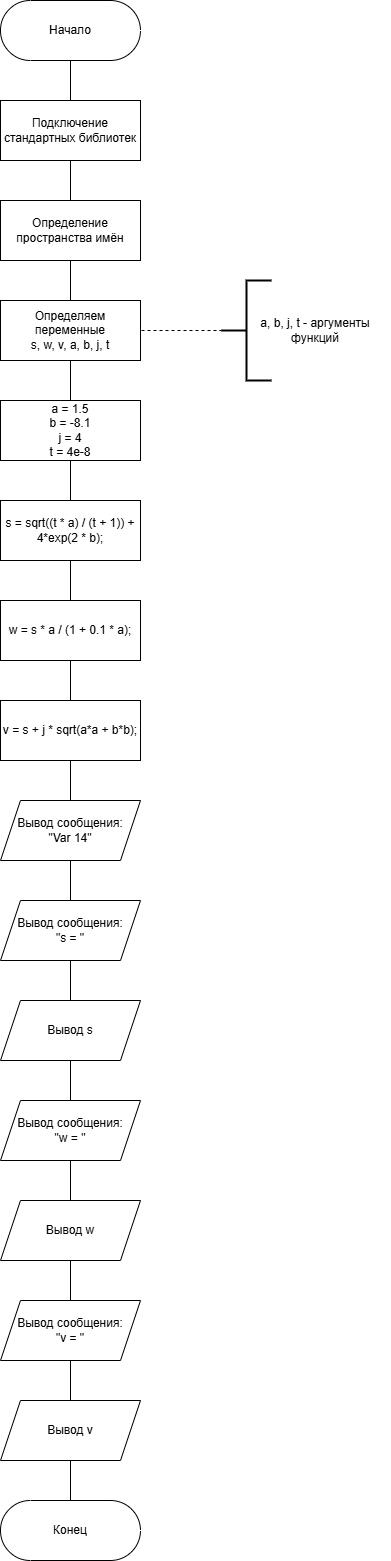

The diagram above was exported from draw.io. Its source (the exported page's mxGraphModel, read from the mxfile embedded in the PNG):
<mxGraphModel dx="1915" dy="2665" grid="1" gridSize="10" guides="1" tooltips="1" connect="1" arrows="1" fold="1" page="1" pageScale="1" pageWidth="827" pageHeight="1169" math="0" shadow="0">
  <root>
    <mxCell id="0" />
    <mxCell id="1" parent="0" />
    <mxCell id="xEJCZ-ZU6cOiCzJr977n-4" value="" style="edgeStyle=orthogonalEdgeStyle;rounded=0;orthogonalLoop=1;jettySize=auto;html=1;endArrow=none;endFill=0;" edge="1" parent="1" source="ezH4pYCJZgD5PXYVqXFH-6" target="xEJCZ-ZU6cOiCzJr977n-2">
      <mxGeometry relative="1" as="geometry" />
    </mxCell>
    <mxCell id="ezH4pYCJZgD5PXYVqXFH-6" value="Определяем переменные&lt;div&gt;s, w, v, a, b, j, t&lt;/div&gt;" style="whiteSpace=wrap;html=1;dashed=0;" parent="1" vertex="1">
      <mxGeometry x="80" y="200" width="140" height="60" as="geometry" />
    </mxCell>
    <mxCell id="ezH4pYCJZgD5PXYVqXFH-10" value="a, b, j, t - аргументы функций" style="text;html=1;whiteSpace=wrap;strokeColor=none;fillColor=none;align=center;verticalAlign=middle;rounded=0;" parent="1" vertex="1">
      <mxGeometry x="320" y="170" width="150" height="120" as="geometry" />
    </mxCell>
    <mxCell id="ezH4pYCJZgD5PXYVqXFH-14" value="" style="edgeStyle=orthogonalEdgeStyle;rounded=0;orthogonalLoop=1;jettySize=auto;html=1;jumpSize=6;endArrow=none;endFill=0;" parent="1" source="ezH4pYCJZgD5PXYVqXFH-11" target="ezH4pYCJZgD5PXYVqXFH-13" edge="1">
      <mxGeometry relative="1" as="geometry" />
    </mxCell>
    <mxCell id="ezH4pYCJZgD5PXYVqXFH-11" value="s = sqrt((t * a) / (t + 1)) + 4*exp(2 * b);" style="whiteSpace=wrap;html=1;dashed=0;" parent="1" vertex="1">
      <mxGeometry x="80" y="400" width="140" height="60" as="geometry" />
    </mxCell>
    <mxCell id="ezH4pYCJZgD5PXYVqXFH-16" value="" style="edgeStyle=orthogonalEdgeStyle;rounded=0;orthogonalLoop=1;jettySize=auto;html=1;jumpSize=6;endArrow=none;endFill=0;" parent="1" source="ezH4pYCJZgD5PXYVqXFH-13" target="ezH4pYCJZgD5PXYVqXFH-15" edge="1">
      <mxGeometry relative="1" as="geometry" />
    </mxCell>
    <mxCell id="ezH4pYCJZgD5PXYVqXFH-13" value="w = s * a / (1 + 0.1 * a);" style="whiteSpace=wrap;html=1;dashed=0;" parent="1" vertex="1">
      <mxGeometry x="80" y="500" width="140" height="60" as="geometry" />
    </mxCell>
    <mxCell id="ezH4pYCJZgD5PXYVqXFH-18" value="" style="edgeStyle=orthogonalEdgeStyle;rounded=0;orthogonalLoop=1;jettySize=auto;html=1;jumpSize=6;endArrow=none;endFill=0;" parent="1" source="ezH4pYCJZgD5PXYVqXFH-15" target="ezH4pYCJZgD5PXYVqXFH-17" edge="1">
      <mxGeometry relative="1" as="geometry" />
    </mxCell>
    <mxCell id="ezH4pYCJZgD5PXYVqXFH-15" value="v = s + j * sqrt(a*a + b*b);" style="whiteSpace=wrap;html=1;dashed=0;" parent="1" vertex="1">
      <mxGeometry x="80" y="600" width="140" height="60" as="geometry" />
    </mxCell>
    <mxCell id="ezH4pYCJZgD5PXYVqXFH-20" value="" style="edgeStyle=orthogonalEdgeStyle;rounded=0;orthogonalLoop=1;jettySize=auto;html=1;jumpSize=6;endArrow=none;endFill=0;" parent="1" source="ezH4pYCJZgD5PXYVqXFH-17" target="ezH4pYCJZgD5PXYVqXFH-19" edge="1">
      <mxGeometry relative="1" as="geometry" />
    </mxCell>
    <mxCell id="ezH4pYCJZgD5PXYVqXFH-17" value="Вывод сообщения:&lt;div&gt;&quot;Var 14&quot;&lt;/div&gt;" style="shape=parallelogram;perimeter=parallelogramPerimeter;whiteSpace=wrap;html=1;fixedSize=1;dashed=0;" parent="1" vertex="1">
      <mxGeometry x="80" y="700" width="140" height="60" as="geometry" />
    </mxCell>
    <mxCell id="ezH4pYCJZgD5PXYVqXFH-22" value="" style="edgeStyle=orthogonalEdgeStyle;rounded=0;orthogonalLoop=1;jettySize=auto;html=1;jumpSize=6;endArrow=none;endFill=0;" parent="1" source="ezH4pYCJZgD5PXYVqXFH-19" target="ezH4pYCJZgD5PXYVqXFH-21" edge="1">
      <mxGeometry relative="1" as="geometry" />
    </mxCell>
    <mxCell id="ezH4pYCJZgD5PXYVqXFH-19" value="Вывод сообщения:&lt;div&gt;&quot;s = &quot;&lt;/div&gt;" style="shape=parallelogram;perimeter=parallelogramPerimeter;whiteSpace=wrap;html=1;fixedSize=1;dashed=0;" parent="1" vertex="1">
      <mxGeometry x="80" y="800" width="140" height="60" as="geometry" />
    </mxCell>
    <mxCell id="Ts_9sa0OssxKjxaovpou-2" value="" style="edgeStyle=orthogonalEdgeStyle;rounded=0;orthogonalLoop=1;jettySize=auto;html=1;endArrow=none;endFill=0;" parent="1" source="ezH4pYCJZgD5PXYVqXFH-21" target="ezH4pYCJZgD5PXYVqXFH-25" edge="1">
      <mxGeometry relative="1" as="geometry" />
    </mxCell>
    <mxCell id="ezH4pYCJZgD5PXYVqXFH-21" value="Вывод s" style="shape=parallelogram;perimeter=parallelogramPerimeter;whiteSpace=wrap;html=1;fixedSize=1;dashed=0;" parent="1" vertex="1">
      <mxGeometry x="80" y="900" width="140" height="60" as="geometry" />
    </mxCell>
    <mxCell id="ezH4pYCJZgD5PXYVqXFH-24" value="" style="edgeStyle=orthogonalEdgeStyle;rounded=0;orthogonalLoop=1;jettySize=auto;html=1;jumpSize=6;endArrow=none;endFill=0;" parent="1" source="ezH4pYCJZgD5PXYVqXFH-25" target="ezH4pYCJZgD5PXYVqXFH-26" edge="1">
      <mxGeometry relative="1" as="geometry" />
    </mxCell>
    <mxCell id="ezH4pYCJZgD5PXYVqXFH-25" value="Вывод сообщения:&lt;div&gt;&quot;w = &quot;&lt;/div&gt;" style="shape=parallelogram;perimeter=parallelogramPerimeter;whiteSpace=wrap;html=1;fixedSize=1;dashed=0;" parent="1" vertex="1">
      <mxGeometry x="80" y="1000" width="140" height="60" as="geometry" />
    </mxCell>
    <mxCell id="Ts_9sa0OssxKjxaovpou-1" value="" style="edgeStyle=orthogonalEdgeStyle;rounded=0;orthogonalLoop=1;jettySize=auto;html=1;endArrow=none;endFill=0;" parent="1" source="ezH4pYCJZgD5PXYVqXFH-26" target="ezH4pYCJZgD5PXYVqXFH-29" edge="1">
      <mxGeometry relative="1" as="geometry" />
    </mxCell>
    <mxCell id="ezH4pYCJZgD5PXYVqXFH-26" value="Вывод w" style="shape=parallelogram;perimeter=parallelogramPerimeter;whiteSpace=wrap;html=1;fixedSize=1;dashed=0;" parent="1" vertex="1">
      <mxGeometry x="80" y="1100" width="140" height="60" as="geometry" />
    </mxCell>
    <mxCell id="ezH4pYCJZgD5PXYVqXFH-28" value="" style="edgeStyle=orthogonalEdgeStyle;rounded=0;orthogonalLoop=1;jettySize=auto;html=1;jumpSize=6;endArrow=none;endFill=0;" parent="1" source="ezH4pYCJZgD5PXYVqXFH-29" target="ezH4pYCJZgD5PXYVqXFH-30" edge="1">
      <mxGeometry relative="1" as="geometry" />
    </mxCell>
    <mxCell id="ezH4pYCJZgD5PXYVqXFH-29" value="Вывод сообщения:&lt;div&gt;&quot;v = &quot;&lt;/div&gt;" style="shape=parallelogram;perimeter=parallelogramPerimeter;whiteSpace=wrap;html=1;fixedSize=1;dashed=0;" parent="1" vertex="1">
      <mxGeometry x="80" y="1200" width="140" height="60" as="geometry" />
    </mxCell>
    <mxCell id="ezH4pYCJZgD5PXYVqXFH-32" value="" style="edgeStyle=orthogonalEdgeStyle;rounded=0;orthogonalLoop=1;jettySize=auto;html=1;jumpSize=6;endArrow=none;endFill=0;" parent="1" source="ezH4pYCJZgD5PXYVqXFH-30" target="ezH4pYCJZgD5PXYVqXFH-31" edge="1">
      <mxGeometry relative="1" as="geometry" />
    </mxCell>
    <mxCell id="ezH4pYCJZgD5PXYVqXFH-30" value="Вывод v" style="shape=parallelogram;perimeter=parallelogramPerimeter;whiteSpace=wrap;html=1;fixedSize=1;dashed=0;" parent="1" vertex="1">
      <mxGeometry x="80" y="1300" width="140" height="60" as="geometry" />
    </mxCell>
    <mxCell id="ezH4pYCJZgD5PXYVqXFH-31" value="Конец" style="html=1;dashed=0;whiteSpace=wrap;shape=mxgraph.dfd.start" parent="1" vertex="1">
      <mxGeometry x="80" y="1400" width="140" height="60" as="geometry" />
    </mxCell>
    <mxCell id="iNl8IbBsqhdj6A6EBxJ--1" value="" style="edgeStyle=orthogonalEdgeStyle;rounded=0;orthogonalLoop=1;jettySize=auto;html=1;jumpSize=6;endArrow=none;endFill=0;" parent="1" source="iNl8IbBsqhdj6A6EBxJ--2" target="iNl8IbBsqhdj6A6EBxJ--5" edge="1">
      <mxGeometry relative="1" as="geometry" />
    </mxCell>
    <mxCell id="iNl8IbBsqhdj6A6EBxJ--2" value="Подключение стандартных библиотек" style="whiteSpace=wrap;html=1;dashed=0;" parent="1" vertex="1">
      <mxGeometry x="80" width="140" height="60" as="geometry" />
    </mxCell>
    <mxCell id="iNl8IbBsqhdj6A6EBxJ--3" value="" style="edgeStyle=orthogonalEdgeStyle;rounded=0;orthogonalLoop=1;jettySize=auto;html=1;jumpSize=6;endArrow=none;endFill=0;" parent="1" source="iNl8IbBsqhdj6A6EBxJ--4" target="iNl8IbBsqhdj6A6EBxJ--2" edge="1">
      <mxGeometry relative="1" as="geometry" />
    </mxCell>
    <mxCell id="iNl8IbBsqhdj6A6EBxJ--4" value="Начало" style="html=1;dashed=0;whiteSpace=wrap;shape=mxgraph.dfd.start" parent="1" vertex="1">
      <mxGeometry x="80" y="-100" width="140" height="60" as="geometry" />
    </mxCell>
    <mxCell id="Ts_9sa0OssxKjxaovpou-3" value="" style="edgeStyle=orthogonalEdgeStyle;rounded=0;orthogonalLoop=1;jettySize=auto;html=1;endArrow=none;endFill=0;" parent="1" source="iNl8IbBsqhdj6A6EBxJ--5" target="ezH4pYCJZgD5PXYVqXFH-6" edge="1">
      <mxGeometry relative="1" as="geometry" />
    </mxCell>
    <mxCell id="iNl8IbBsqhdj6A6EBxJ--5" value="Определение пространства имён" style="whiteSpace=wrap;html=1;dashed=0;" parent="1" vertex="1">
      <mxGeometry x="80" y="100" width="140" height="60" as="geometry" />
    </mxCell>
    <mxCell id="Ts_9sa0OssxKjxaovpou-4" value="" style="edgeStyle=orthogonalEdgeStyle;orthogonalLoop=1;jettySize=auto;html=1;shape=filledEdge;dashed=1;endArrow=none;endFill=0;rounded=0;" parent="1" target="Ts_9sa0OssxKjxaovpou-5" edge="1">
      <mxGeometry relative="1" as="geometry">
        <mxPoint x="221" y="230" as="sourcePoint" />
      </mxGeometry>
    </mxCell>
    <mxCell id="Ts_9sa0OssxKjxaovpou-5" value="" style="strokeWidth=2;html=1;shape=mxgraph.flowchart.annotation_2;align=left;labelPosition=right;pointerEvents=1;" parent="1" vertex="1">
      <mxGeometry x="301" y="180" width="50" height="100" as="geometry" />
    </mxCell>
    <mxCell id="xEJCZ-ZU6cOiCzJr977n-3" value="" style="edgeStyle=orthogonalEdgeStyle;rounded=0;orthogonalLoop=1;jettySize=auto;html=1;endArrow=none;endFill=0;" edge="1" parent="1" source="xEJCZ-ZU6cOiCzJr977n-2" target="ezH4pYCJZgD5PXYVqXFH-11">
      <mxGeometry relative="1" as="geometry" />
    </mxCell>
    <mxCell id="xEJCZ-ZU6cOiCzJr977n-2" value="a = 1.5&lt;div&gt;b = -8.1&lt;/div&gt;&lt;div&gt;j = 4&lt;/div&gt;&lt;div&gt;t = 4e-8&lt;/div&gt;" style="whiteSpace=wrap;html=1;" vertex="1" parent="1">
      <mxGeometry x="80" y="300" width="140" height="60" as="geometry" />
    </mxCell>
  </root>
</mxGraphModel>